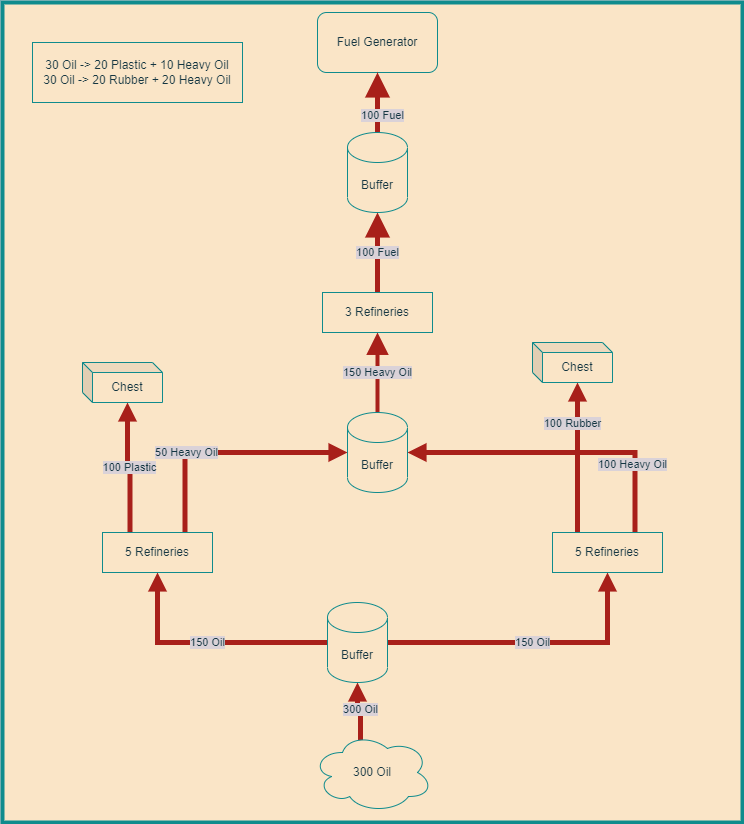

The diagram above was exported from draw.io. Its source (the exported page's mxGraphModel, read from the mxfile embedded in the PNG):
<mxGraphModel dx="1003" dy="1121" grid="1" gridSize="10" guides="1" tooltips="1" connect="1" arrows="1" fold="1" page="1" pageScale="1" pageWidth="850" pageHeight="1100" background="#DAD2D8" math="0" shadow="0">
  <root>
    <mxCell id="0" />
    <mxCell id="1" parent="0" />
    <mxCell id="rli5eQrwZ_hyt3l1ue1g-17" value="" style="rounded=0;whiteSpace=wrap;html=1;fontColor=#143642;strokeColor=#0F8B8D;fillColor=#FAE5C7;strokeWidth=4;" vertex="1" parent="1">
      <mxGeometry x="70" y="10" width="740" height="820" as="geometry" />
    </mxCell>
    <mxCell id="rli5eQrwZ_hyt3l1ue1g-1" value="300 Oil" style="edgeStyle=orthogonalEdgeStyle;rounded=0;orthogonalLoop=1;jettySize=auto;html=1;exitX=0.4;exitY=0.1;exitDx=0;exitDy=0;exitPerimeter=0;entryX=0.5;entryY=1;entryDx=0;entryDy=0;fontColor=#143642;strokeColor=#A8201A;fillColor=#FAE5C7;labelBackgroundColor=#DAD2D8;entryPerimeter=0;strokeWidth=5;endArrow=block;endFill=1;" edge="1" parent="1" source="rli5eQrwZ_hyt3l1ue1g-2" target="9Buml61XxaGcRF3HiAJS-1">
      <mxGeometry relative="1" as="geometry">
        <mxPoint x="440" y="660" as="targetPoint" />
      </mxGeometry>
    </mxCell>
    <mxCell id="rli5eQrwZ_hyt3l1ue1g-2" value="300 Oil" style="ellipse;shape=cloud;whiteSpace=wrap;html=1;fontColor=#143642;strokeColor=#0F8B8D;fillColor=#FAE5C7;" vertex="1" parent="1">
      <mxGeometry x="380" y="740" width="120" height="80" as="geometry" />
    </mxCell>
    <mxCell id="rli5eQrwZ_hyt3l1ue1g-3" value="30 Oil -&amp;gt; 20 Plastic + 10 Heavy Oil&lt;br&gt;30 Oil -&amp;gt; 20 Rubber + 20 Heavy Oil" style="rounded=0;whiteSpace=wrap;html=1;fontColor=#143642;strokeColor=#0F8B8D;fillColor=#FAE5C7;" vertex="1" parent="1">
      <mxGeometry x="100" y="50" width="210" height="60" as="geometry" />
    </mxCell>
    <mxCell id="rli5eQrwZ_hyt3l1ue1g-4" value="150 Oil" style="edgeStyle=orthogonalEdgeStyle;rounded=0;orthogonalLoop=1;jettySize=auto;html=1;exitX=0;exitY=0.5;exitDx=0;exitDy=0;fontColor=#143642;strokeColor=#A8201A;fillColor=#FAE5C7;labelBackgroundColor=#DAD2D8;exitPerimeter=0;strokeWidth=5;endArrow=block;endFill=1;" edge="1" parent="1" source="9Buml61XxaGcRF3HiAJS-1" target="rli5eQrwZ_hyt3l1ue1g-9">
      <mxGeometry relative="1" as="geometry">
        <mxPoint x="420" y="640" as="sourcePoint" />
      </mxGeometry>
    </mxCell>
    <mxCell id="rli5eQrwZ_hyt3l1ue1g-5" value="150 Oil" style="edgeStyle=orthogonalEdgeStyle;rounded=0;orthogonalLoop=1;jettySize=auto;html=1;exitX=1;exitY=0.5;exitDx=0;exitDy=0;entryX=0.5;entryY=1;entryDx=0;entryDy=0;fontColor=#143642;strokeColor=#A8201A;fillColor=#FAE5C7;labelBackgroundColor=#DAD2D8;exitPerimeter=0;strokeWidth=5;endArrow=block;endFill=1;" edge="1" parent="1" source="9Buml61XxaGcRF3HiAJS-1" target="rli5eQrwZ_hyt3l1ue1g-12">
      <mxGeometry relative="1" as="geometry">
        <mxPoint x="460" y="640" as="sourcePoint" />
      </mxGeometry>
    </mxCell>
    <mxCell id="rli5eQrwZ_hyt3l1ue1g-7" value="100 Plastic" style="edgeStyle=orthogonalEdgeStyle;rounded=0;orthogonalLoop=1;jettySize=auto;html=1;exitX=0.25;exitY=0;exitDx=0;exitDy=0;fontColor=#143642;strokeColor=#A8201A;fillColor=#FAE5C7;labelBackgroundColor=#DAD2D8;entryX=0;entryY=0;entryDx=45;entryDy=40;entryPerimeter=0;strokeWidth=5;endArrow=block;endFill=1;" edge="1" parent="1" source="rli5eQrwZ_hyt3l1ue1g-9" target="9Buml61XxaGcRF3HiAJS-8">
      <mxGeometry relative="1" as="geometry">
        <mxPoint x="150" y="450" as="targetPoint" />
      </mxGeometry>
    </mxCell>
    <mxCell id="rli5eQrwZ_hyt3l1ue1g-8" value="50 Heavy Oil" style="edgeStyle=orthogonalEdgeStyle;rounded=0;orthogonalLoop=1;jettySize=auto;html=1;exitX=0.75;exitY=0;exitDx=0;exitDy=0;fontColor=#143642;strokeColor=#A8201A;fillColor=#FAE5C7;entryX=0;entryY=0.5;entryDx=0;entryDy=0;labelBackgroundColor=#DAD2D8;entryPerimeter=0;strokeWidth=5;endArrow=block;endFill=1;" edge="1" parent="1" source="rli5eQrwZ_hyt3l1ue1g-9" target="9Buml61XxaGcRF3HiAJS-2">
      <mxGeometry x="-0.3346" relative="1" as="geometry">
        <mxPoint x="425" y="430" as="targetPoint" />
        <mxPoint as="offset" />
      </mxGeometry>
    </mxCell>
    <mxCell id="rli5eQrwZ_hyt3l1ue1g-9" value="5 Refineries" style="rounded=0;whiteSpace=wrap;html=1;fontColor=#143642;strokeColor=#0F8B8D;fillColor=#FAE5C7;" vertex="1" parent="1">
      <mxGeometry x="170" y="540" width="110" height="40" as="geometry" />
    </mxCell>
    <mxCell id="rli5eQrwZ_hyt3l1ue1g-10" value="100 Rubber" style="edgeStyle=orthogonalEdgeStyle;rounded=0;orthogonalLoop=1;jettySize=auto;html=1;exitX=0.25;exitY=0;exitDx=0;exitDy=0;fontColor=#143642;strokeColor=#A8201A;fillColor=#FAE5C7;labelBackgroundColor=#DAD2D8;entryX=0;entryY=0;entryDx=45;entryDy=40;entryPerimeter=0;strokeWidth=5;endArrow=block;endFill=1;" edge="1" parent="1" source="rli5eQrwZ_hyt3l1ue1g-12" target="9Buml61XxaGcRF3HiAJS-9">
      <mxGeometry x="0.4754" y="5" relative="1" as="geometry">
        <mxPoint x="647" y="420" as="targetPoint" />
        <Array as="points">
          <mxPoint x="645" y="540" />
        </Array>
        <mxPoint as="offset" />
      </mxGeometry>
    </mxCell>
    <mxCell id="rli5eQrwZ_hyt3l1ue1g-11" value="100 Heavy Oil" style="edgeStyle=orthogonalEdgeStyle;rounded=0;orthogonalLoop=1;jettySize=auto;html=1;exitX=0.75;exitY=0;exitDx=0;exitDy=0;fontColor=#143642;strokeColor=#A8201A;fillColor=#FAE5C7;entryX=1;entryY=0.5;entryDx=0;entryDy=0;labelBackgroundColor=#DAD2D8;entryPerimeter=0;strokeWidth=5;endArrow=block;endFill=1;" edge="1" parent="1" source="rli5eQrwZ_hyt3l1ue1g-12" target="9Buml61XxaGcRF3HiAJS-2">
      <mxGeometry x="-0.5564" y="3" relative="1" as="geometry">
        <mxPoint x="465" y="430" as="targetPoint" />
        <mxPoint as="offset" />
      </mxGeometry>
    </mxCell>
    <mxCell id="rli5eQrwZ_hyt3l1ue1g-12" value="5 Refineries" style="rounded=0;whiteSpace=wrap;html=1;fontColor=#143642;strokeColor=#0F8B8D;fillColor=#FAE5C7;" vertex="1" parent="1">
      <mxGeometry x="620" y="540" width="110" height="40" as="geometry" />
    </mxCell>
    <mxCell id="rli5eQrwZ_hyt3l1ue1g-13" value="150 Heavy Oil" style="edgeStyle=orthogonalEdgeStyle;rounded=0;orthogonalLoop=1;jettySize=auto;html=1;fontColor=#143642;strokeColor=#A8201A;fillColor=#FAE5C7;entryX=0.5;entryY=1;entryDx=0;entryDy=0;labelBackgroundColor=#DAD2D8;endSize=12;endArrow=block;endFill=1;jumpSize=6;strokeWidth=4;" edge="1" parent="1" source="9Buml61XxaGcRF3HiAJS-2" target="rli5eQrwZ_hyt3l1ue1g-16">
      <mxGeometry relative="1" as="geometry">
        <mxPoint x="445" y="340" as="targetPoint" />
        <mxPoint x="445" y="410" as="sourcePoint" />
      </mxGeometry>
    </mxCell>
    <mxCell id="9Buml61XxaGcRF3HiAJS-11" value="100 Fuel" style="edgeStyle=orthogonalEdgeStyle;rounded=0;jumpSize=6;orthogonalLoop=1;jettySize=auto;html=1;exitX=0.5;exitY=0;exitDx=0;exitDy=0;labelBackgroundColor=#DAD2D8;fontColor=#143642;endArrow=block;endFill=1;endSize=12;strokeColor=#A8201A;strokeWidth=5;fillColor=#FAE5C7;" edge="1" parent="1" source="rli5eQrwZ_hyt3l1ue1g-16" target="9Buml61XxaGcRF3HiAJS-5">
      <mxGeometry relative="1" as="geometry" />
    </mxCell>
    <mxCell id="rli5eQrwZ_hyt3l1ue1g-16" value="3 Refineries" style="rounded=0;whiteSpace=wrap;html=1;fontColor=#143642;strokeColor=#0F8B8D;fillColor=#FAE5C7;" vertex="1" parent="1">
      <mxGeometry x="390" y="300" width="110" height="40" as="geometry" />
    </mxCell>
    <mxCell id="9Buml61XxaGcRF3HiAJS-1" value="Buffer" style="shape=cylinder3;whiteSpace=wrap;html=1;boundedLbl=1;backgroundOutline=1;size=15;fontColor=#143642;strokeColor=#0F8B8D;fillColor=#FAE5C7;" vertex="1" parent="1">
      <mxGeometry x="395" y="610" width="60" height="80" as="geometry" />
    </mxCell>
    <mxCell id="9Buml61XxaGcRF3HiAJS-2" value="Buffer" style="shape=cylinder3;whiteSpace=wrap;html=1;boundedLbl=1;backgroundOutline=1;size=15;fontColor=#143642;strokeColor=#0F8B8D;fillColor=#FAE5C7;" vertex="1" parent="1">
      <mxGeometry x="415" y="420" width="60" height="80" as="geometry" />
    </mxCell>
    <mxCell id="9Buml61XxaGcRF3HiAJS-4" value="Fuel Generator" style="rounded=1;whiteSpace=wrap;html=1;fontColor=#143642;strokeColor=#0F8B8D;fillColor=#FAE5C7;" vertex="1" parent="1">
      <mxGeometry x="385" y="20" width="120" height="60" as="geometry" />
    </mxCell>
    <mxCell id="9Buml61XxaGcRF3HiAJS-12" value="100 Fuel" style="edgeStyle=orthogonalEdgeStyle;rounded=0;jumpSize=6;orthogonalLoop=1;jettySize=auto;html=1;exitX=0.5;exitY=0;exitDx=0;exitDy=0;exitPerimeter=0;labelBackgroundColor=#DAD2D8;fontColor=#143642;endArrow=block;endFill=1;endSize=12;strokeColor=#A8201A;strokeWidth=5;fillColor=#FAE5C7;" edge="1" parent="1" source="9Buml61XxaGcRF3HiAJS-5" target="9Buml61XxaGcRF3HiAJS-4">
      <mxGeometry x="-0.4286" y="-5" relative="1" as="geometry">
        <mxPoint as="offset" />
      </mxGeometry>
    </mxCell>
    <mxCell id="9Buml61XxaGcRF3HiAJS-5" value="Buffer" style="shape=cylinder3;whiteSpace=wrap;html=1;boundedLbl=1;backgroundOutline=1;size=15;fontColor=#143642;strokeColor=#0F8B8D;fillColor=#FAE5C7;" vertex="1" parent="1">
      <mxGeometry x="415" y="140" width="60" height="80" as="geometry" />
    </mxCell>
    <mxCell id="9Buml61XxaGcRF3HiAJS-8" value="Chest" style="shape=cube;whiteSpace=wrap;html=1;boundedLbl=1;backgroundOutline=1;darkOpacity=0.05;darkOpacity2=0.1;fontColor=#143642;strokeColor=#0F8B8D;fillColor=#FAE5C7;size=10;" vertex="1" parent="1">
      <mxGeometry x="150" y="370" width="80" height="40" as="geometry" />
    </mxCell>
    <mxCell id="9Buml61XxaGcRF3HiAJS-9" value="Chest" style="shape=cube;whiteSpace=wrap;html=1;boundedLbl=1;backgroundOutline=1;darkOpacity=0.05;darkOpacity2=0.1;fontColor=#143642;strokeColor=#0F8B8D;fillColor=#FAE5C7;size=10;" vertex="1" parent="1">
      <mxGeometry x="600" y="350" width="80" height="40" as="geometry" />
    </mxCell>
  </root>
</mxGraphModel>